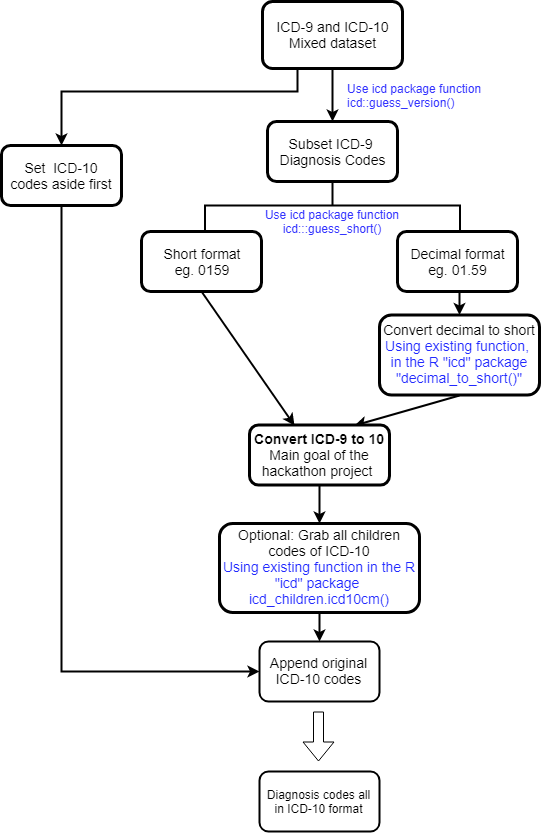

The diagram above was exported from draw.io. Its source (the exported page's mxGraphModel, read from the mxfile embedded in the PNG):
<mxGraphModel dx="754" dy="467" grid="1" gridSize="10" guides="1" tooltips="1" connect="1" arrows="1" fold="1" page="1" pageScale="1" pageWidth="850" pageHeight="1100" math="0" shadow="0">
  <root>
    <mxCell id="0" />
    <mxCell id="1" parent="0" />
    <mxCell id="3BpblSYH-m_ytpncwwHc-1" value="" style="edgeStyle=orthogonalEdgeStyle;rounded=0;orthogonalLoop=1;jettySize=auto;html=1;strokeWidth=2;" parent="1" target="3BpblSYH-m_ytpncwwHc-2" edge="1">
      <mxGeometry relative="1" as="geometry">
        <mxPoint x="518" y="373.5" as="sourcePoint" />
      </mxGeometry>
    </mxCell>
    <mxCell id="3BpblSYH-m_ytpncwwHc-2" value="Convert decimal to short&lt;br&gt;&lt;font color=&quot;#2129ff&quot;&gt;Using existing function,&amp;nbsp; in the R &quot;icd&quot; package &quot;decimal_to_short()&quot;&lt;/font&gt;&lt;br style=&quot;font-size: 14px&quot;&gt;" style="rounded=1;whiteSpace=wrap;html=1;strokeWidth=3;fontSize=14;" parent="1" vertex="1">
      <mxGeometry x="438" y="403.5" width="160" height="80" as="geometry" />
    </mxCell>
    <mxCell id="3BpblSYH-m_ytpncwwHc-3" value="" style="endArrow=classic;html=1;exitX=0.5;exitY=1;exitDx=0;exitDy=0;entryX=0.75;entryY=0;entryDx=0;entryDy=0;strokeWidth=2;" parent="1" source="3BpblSYH-m_ytpncwwHc-2" target="3BpblSYH-m_ytpncwwHc-6" edge="1">
      <mxGeometry width="50" height="50" relative="1" as="geometry">
        <mxPoint x="208" y="533.5" as="sourcePoint" />
        <mxPoint x="338" y="573.5" as="targetPoint" />
      </mxGeometry>
    </mxCell>
    <mxCell id="3BpblSYH-m_ytpncwwHc-4" value="" style="endArrow=classic;html=1;exitX=0.5;exitY=1;exitDx=0;exitDy=0;entryX=0.319;entryY=0.006;entryDx=0;entryDy=0;entryPerimeter=0;strokeWidth=2;" parent="1" source="3BpblSYH-m_ytpncwwHc-9" target="3BpblSYH-m_ytpncwwHc-6" edge="1">
      <mxGeometry width="50" height="50" relative="1" as="geometry">
        <mxPoint x="208" y="673.5" as="sourcePoint" />
        <mxPoint x="418" y="593.5" as="targetPoint" />
      </mxGeometry>
    </mxCell>
    <mxCell id="3BpblSYH-m_ytpncwwHc-5" value="" style="edgeStyle=orthogonalEdgeStyle;rounded=0;orthogonalLoop=1;jettySize=auto;html=1;strokeWidth=2;" parent="1" source="3BpblSYH-m_ytpncwwHc-6" target="3BpblSYH-m_ytpncwwHc-7" edge="1">
      <mxGeometry relative="1" as="geometry" />
    </mxCell>
    <mxCell id="3BpblSYH-m_ytpncwwHc-6" value="&lt;b&gt;Convert ICD-9 to 10&lt;/b&gt;&lt;br&gt;Main goal of the hackathon project&amp;nbsp;&lt;br&gt;" style="rounded=1;whiteSpace=wrap;html=1;strokeWidth=3;fontSize=14;" parent="1" vertex="1">
      <mxGeometry x="308" y="513.5" width="140" height="60" as="geometry" />
    </mxCell>
    <mxCell id="3BpblSYH-m_ytpncwwHc-23" value="" style="edgeStyle=orthogonalEdgeStyle;rounded=0;orthogonalLoop=1;jettySize=auto;html=1;strokeWidth=2;fontSize=14;" parent="1" source="3BpblSYH-m_ytpncwwHc-7" target="3BpblSYH-m_ytpncwwHc-21" edge="1">
      <mxGeometry relative="1" as="geometry" />
    </mxCell>
    <mxCell id="3BpblSYH-m_ytpncwwHc-7" value="Optional: Grab all children codes of ICD-10&lt;br&gt;&lt;font color=&quot;#2129ff&quot;&gt;Using existing function in the R &quot;icd&quot; package&amp;nbsp; icd_children.icd10cm()&lt;/font&gt;&lt;br&gt;" style="rounded=1;whiteSpace=wrap;html=1;strokeWidth=3;fontSize=14;" parent="1" vertex="1">
      <mxGeometry x="278" y="612" width="200" height="89" as="geometry" />
    </mxCell>
    <mxCell id="3BpblSYH-m_ytpncwwHc-8" value="" style="strokeWidth=2;html=1;shape=mxgraph.flowchart.annotation_2;align=left;pointerEvents=1;rotation=90;" parent="1" vertex="1">
      <mxGeometry x="366" y="166.5" width="50" height="255" as="geometry" />
    </mxCell>
    <mxCell id="3BpblSYH-m_ytpncwwHc-9" value="Short format&lt;br style=&quot;font-size: 14px&quot;&gt;eg. 0159&lt;br style=&quot;font-size: 14px&quot;&gt;" style="rounded=1;whiteSpace=wrap;html=1;strokeWidth=3;fontSize=14;" parent="1" vertex="1">
      <mxGeometry x="200" y="320" width="120" height="60" as="geometry" />
    </mxCell>
    <mxCell id="3BpblSYH-m_ytpncwwHc-10" value="Decimal format&lt;br style=&quot;font-size: 14px&quot;&gt;eg. 01.59&lt;br style=&quot;font-size: 14px&quot;&gt;" style="rounded=1;whiteSpace=wrap;html=1;strokeWidth=3;fontSize=14;" parent="1" vertex="1">
      <mxGeometry x="456" y="320" width="120" height="60" as="geometry" />
    </mxCell>
    <mxCell id="3BpblSYH-m_ytpncwwHc-11" value="Subset ICD-9 &lt;br&gt;Diagnosis Codes" style="rounded=1;whiteSpace=wrap;html=1;strokeWidth=3;fontSize=14;" parent="1" vertex="1">
      <mxGeometry x="326" y="210" width="130" height="60" as="geometry" />
    </mxCell>
    <mxCell id="3BpblSYH-m_ytpncwwHc-17" value="" style="edgeStyle=orthogonalEdgeStyle;rounded=0;orthogonalLoop=1;jettySize=auto;html=1;strokeWidth=2;fontSize=14;" parent="1" source="3BpblSYH-m_ytpncwwHc-14" target="3BpblSYH-m_ytpncwwHc-11" edge="1">
      <mxGeometry relative="1" as="geometry" />
    </mxCell>
    <mxCell id="3BpblSYH-m_ytpncwwHc-18" style="edgeStyle=orthogonalEdgeStyle;rounded=0;orthogonalLoop=1;jettySize=auto;html=1;exitX=0.25;exitY=1;exitDx=0;exitDy=0;strokeWidth=2;fontSize=14;entryX=0.5;entryY=0;entryDx=0;entryDy=0;" parent="1" source="3BpblSYH-m_ytpncwwHc-14" target="3BpblSYH-m_ytpncwwHc-19" edge="1">
      <mxGeometry relative="1" as="geometry">
        <mxPoint x="119.99999999999977" y="230" as="targetPoint" />
        <Array as="points">
          <mxPoint x="356" y="180" />
          <mxPoint x="120" y="180" />
        </Array>
      </mxGeometry>
    </mxCell>
    <mxCell id="3BpblSYH-m_ytpncwwHc-14" value="ICD-9 and ICD-10&lt;br&gt;Mixed dataset&lt;br&gt;" style="rounded=1;whiteSpace=wrap;html=1;strokeWidth=3;fontSize=14;" parent="1" vertex="1">
      <mxGeometry x="321" y="90" width="140" height="67" as="geometry" />
    </mxCell>
    <mxCell id="3BpblSYH-m_ytpncwwHc-20" style="edgeStyle=orthogonalEdgeStyle;rounded=0;orthogonalLoop=1;jettySize=auto;html=1;exitX=0.5;exitY=1;exitDx=0;exitDy=0;strokeWidth=2;fontSize=14;entryX=0;entryY=0.5;entryDx=0;entryDy=0;" parent="1" source="3BpblSYH-m_ytpncwwHc-19" target="3BpblSYH-m_ytpncwwHc-21" edge="1">
      <mxGeometry relative="1" as="geometry">
        <mxPoint x="209.99999999999977" y="683.4857536764706" as="targetPoint" />
        <Array as="points">
          <mxPoint x="120" y="759.5" />
        </Array>
      </mxGeometry>
    </mxCell>
    <mxCell id="3BpblSYH-m_ytpncwwHc-19" value="Set&amp;nbsp; ICD-10 codes aside first&lt;br&gt;" style="rounded=1;whiteSpace=wrap;html=1;strokeWidth=3;fontSize=14;" parent="1" vertex="1">
      <mxGeometry x="60" y="234" width="120" height="60" as="geometry" />
    </mxCell>
    <mxCell id="3BpblSYH-m_ytpncwwHc-21" value="&lt;font style=&quot;font-size: 14px&quot;&gt;Append original ICD-10 codes&lt;/font&gt;" style="rounded=1;whiteSpace=wrap;html=1;strokeWidth=2;" parent="1" vertex="1">
      <mxGeometry x="317.9999999999998" y="729.9857536764707" width="120" height="60" as="geometry" />
    </mxCell>
    <mxCell id="HrQNoLUpnA47cJQ83mWO-2" value="Use icd package function icd::guess_version()" style="text;html=1;strokeColor=none;fillColor=none;align=left;verticalAlign=middle;whiteSpace=wrap;rounded=0;fontColor=#3333FF;" vertex="1" parent="1">
      <mxGeometry x="404" y="173.5" width="174" height="20" as="geometry" />
    </mxCell>
    <mxCell id="HrQNoLUpnA47cJQ83mWO-6" value="Use icd package function icd:::guess_short()" style="text;html=1;strokeColor=none;fillColor=none;align=center;verticalAlign=middle;whiteSpace=wrap;rounded=0;fontColor=#3333FF;" vertex="1" parent="1">
      <mxGeometry x="304" y="300" width="174" height="20" as="geometry" />
    </mxCell>
    <mxCell id="HrQNoLUpnA47cJQ83mWO-9" value="" style="shape=flexArrow;endArrow=classic;html=1;fontColor=#3333FF;" edge="1" parent="1">
      <mxGeometry width="50" height="50" relative="1" as="geometry">
        <mxPoint x="377" y="800" as="sourcePoint" />
        <mxPoint x="377" y="850" as="targetPoint" />
      </mxGeometry>
    </mxCell>
    <mxCell id="HrQNoLUpnA47cJQ83mWO-10" value="Diagnosis codes all in ICD-10 format" style="rounded=1;whiteSpace=wrap;html=1;fontColor=#000000;align=center;strokeWidth=2;" vertex="1" parent="1">
      <mxGeometry x="318" y="860" width="120" height="60" as="geometry" />
    </mxCell>
  </root>
</mxGraphModel>